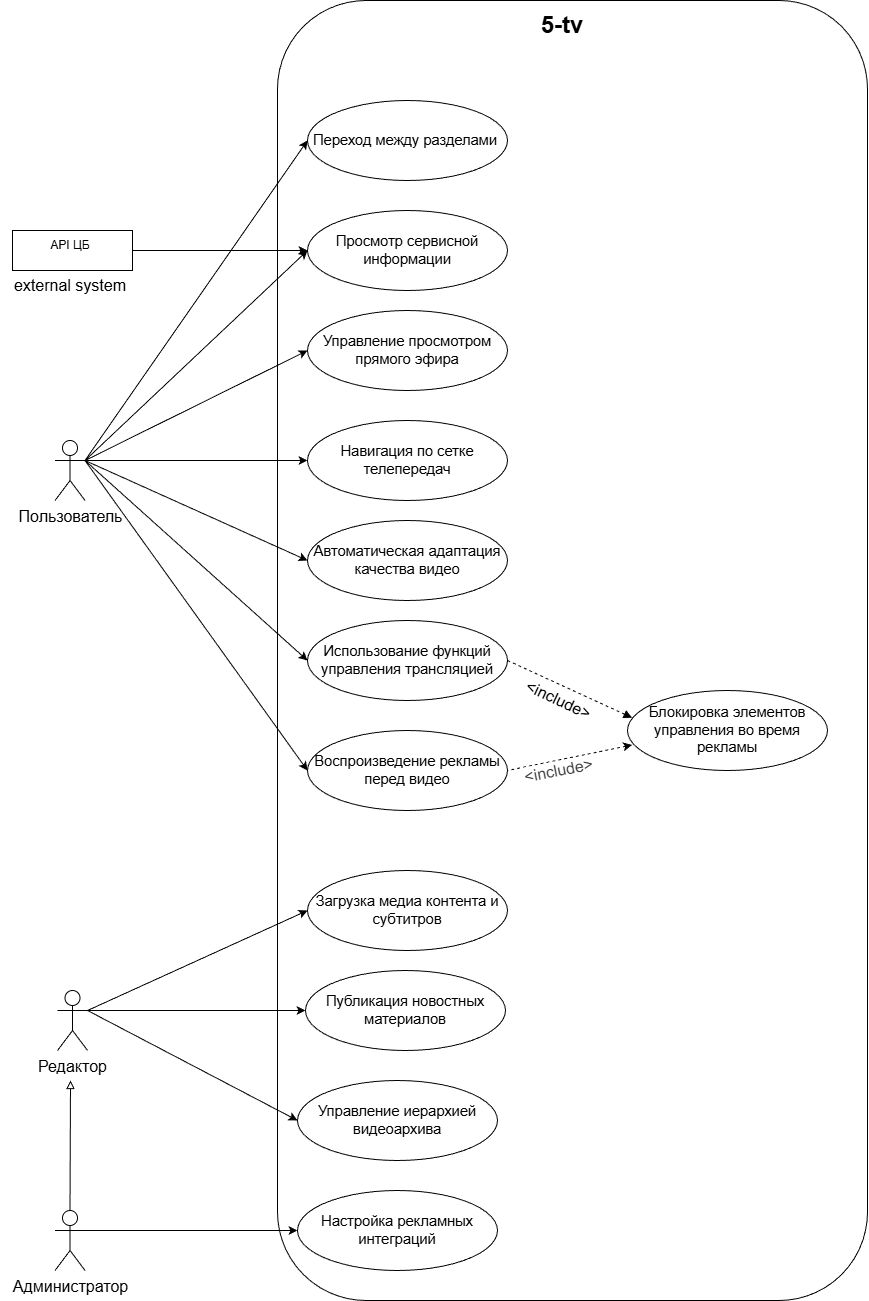

The diagram above was exported from draw.io. Its source (the exported page's mxGraphModel, read from the mxfile embedded in the PNG):
<mxGraphModel dx="983" dy="2084" grid="1" gridSize="10" guides="1" tooltips="1" connect="1" arrows="1" fold="1" page="1" pageScale="1" pageWidth="850" pageHeight="1100" math="0" shadow="0">
  <root>
    <mxCell id="0" />
    <mxCell id="1" parent="0" />
    <mxCell id="33" value="" style="rounded=0;whiteSpace=wrap;html=1;" vertex="1" parent="1">
      <mxGeometry x="25" y="50" width="120" height="40" as="geometry" />
    </mxCell>
    <mxCell id="25" value="" style="rounded=1;whiteSpace=wrap;html=1;" vertex="1" parent="1">
      <mxGeometry x="290" y="-180" width="590" height="1300" as="geometry" />
    </mxCell>
    <mxCell id="5" style="edgeStyle=none;html=1;exitX=1;exitY=0.3333333333333333;exitDx=0;exitDy=0;exitPerimeter=0;entryX=0;entryY=0.5;entryDx=0;entryDy=0;" parent="1" source="2" target="3" edge="1">
      <mxGeometry relative="1" as="geometry" />
    </mxCell>
    <mxCell id="14" style="edgeStyle=none;html=1;exitX=1;exitY=0.3333333333333333;exitDx=0;exitDy=0;exitPerimeter=0;entryX=0;entryY=0.5;entryDx=0;entryDy=0;" parent="1" source="2" target="6" edge="1">
      <mxGeometry relative="1" as="geometry" />
    </mxCell>
    <mxCell id="15" style="edgeStyle=none;html=1;exitX=1;exitY=0.3333333333333333;exitDx=0;exitDy=0;exitPerimeter=0;entryX=0;entryY=0.5;entryDx=0;entryDy=0;" parent="1" source="2" target="7" edge="1">
      <mxGeometry relative="1" as="geometry" />
    </mxCell>
    <mxCell id="16" style="edgeStyle=none;html=1;exitX=1;exitY=0.3333333333333333;exitDx=0;exitDy=0;exitPerimeter=0;entryX=0;entryY=0.5;entryDx=0;entryDy=0;" parent="1" source="2" target="8" edge="1">
      <mxGeometry relative="1" as="geometry" />
    </mxCell>
    <mxCell id="17" style="edgeStyle=none;html=1;exitX=1;exitY=0.3333333333333333;exitDx=0;exitDy=0;exitPerimeter=0;entryX=0;entryY=0.5;entryDx=0;entryDy=0;" parent="1" source="2" target="9" edge="1">
      <mxGeometry relative="1" as="geometry" />
    </mxCell>
    <mxCell id="18" style="edgeStyle=none;html=1;exitX=1;exitY=0.3333333333333333;exitDx=0;exitDy=0;exitPerimeter=0;entryX=0;entryY=0.5;entryDx=0;entryDy=0;" parent="1" source="2" target="10" edge="1">
      <mxGeometry relative="1" as="geometry" />
    </mxCell>
    <mxCell id="20" style="edgeStyle=none;html=1;exitX=1;exitY=0.3333333333333333;exitDx=0;exitDy=0;exitPerimeter=0;entryX=0;entryY=0.5;entryDx=0;entryDy=0;" parent="1" source="2" target="12" edge="1">
      <mxGeometry relative="1" as="geometry" />
    </mxCell>
    <mxCell id="2" value="&lt;font style=&quot;font-size: 16px;&quot;&gt;Пользователь&lt;/font&gt;" style="shape=umlActor;verticalLabelPosition=bottom;verticalAlign=top;html=1;outlineConnect=0;fontSize=14;" parent="1" vertex="1">
      <mxGeometry x="67.5" y="260" width="30" height="60" as="geometry" />
    </mxCell>
    <mxCell id="3" value="&lt;span id=&quot;docs-internal-guid-1aef2754-7fff-d634-fbca-5951538faec4&quot;&gt;&lt;span style=&quot;font-size: 11pt; font-family: Arial, sans-serif; color: rgb(0, 0, 0); background-color: transparent; font-variant-numeric: normal; font-variant-east-asian: normal; font-variant-alternates: normal; font-variant-position: normal; font-variant-emoji: normal; vertical-align: baseline; white-space-collapse: preserve;&quot;&gt;Переход между разделами &lt;/span&gt;&lt;/span&gt;" style="ellipse;whiteSpace=wrap;html=1;" parent="1" vertex="1">
      <mxGeometry x="320" y="-80" width="200" height="80" as="geometry" />
    </mxCell>
    <mxCell id="6" value="&lt;span id=&quot;docs-internal-guid-82c0edd1-7fff-1b52-8758-c8a105fc8408&quot;&gt;&lt;span style=&quot;font-size: 11pt; font-family: Arial, sans-serif; color: rgb(0, 0, 0); background-color: transparent; font-variant-numeric: normal; font-variant-east-asian: normal; font-variant-alternates: normal; font-variant-position: normal; font-variant-emoji: normal; vertical-align: baseline; white-space-collapse: preserve;&quot;&gt;Просмотр сервисной информации&lt;/span&gt;&lt;/span&gt;" style="ellipse;whiteSpace=wrap;html=1;" parent="1" vertex="1">
      <mxGeometry x="320" y="30" width="200" height="80" as="geometry" />
    </mxCell>
    <mxCell id="7" value="&lt;span id=&quot;docs-internal-guid-54b09733-7fff-68bf-87b2-4e506cb0a503&quot;&gt;&lt;span style=&quot;font-size: 11pt; font-family: Arial, sans-serif; color: rgb(0, 0, 0); background-color: transparent; font-variant-numeric: normal; font-variant-east-asian: normal; font-variant-alternates: normal; font-variant-position: normal; font-variant-emoji: normal; vertical-align: baseline; white-space-collapse: preserve;&quot;&gt;Управление просмотром прямого эфира&lt;/span&gt;&lt;/span&gt;" style="ellipse;whiteSpace=wrap;html=1;" parent="1" vertex="1">
      <mxGeometry x="320" y="130" width="200" height="80" as="geometry" />
    </mxCell>
    <mxCell id="8" value="&lt;span id=&quot;docs-internal-guid-cbe2b9cd-7fff-88ee-a038-a90f207f49bb&quot;&gt;&lt;span style=&quot;font-size: 11pt; font-family: Arial, sans-serif; color: rgb(0, 0, 0); background-color: transparent; font-variant-numeric: normal; font-variant-east-asian: normal; font-variant-alternates: normal; font-variant-position: normal; font-variant-emoji: normal; vertical-align: baseline; white-space-collapse: preserve;&quot;&gt;Автоматическая адаптация качества видео&lt;/span&gt;&lt;/span&gt;" style="ellipse;whiteSpace=wrap;html=1;" parent="1" vertex="1">
      <mxGeometry x="320" y="340" width="200" height="80" as="geometry" />
    </mxCell>
    <mxCell id="9" value="&lt;span id=&quot;docs-internal-guid-824483e1-7fff-ed72-1e29-fdef5bfd34fc&quot;&gt;&lt;span style=&quot;font-size: 11pt; font-family: Arial, sans-serif; color: rgb(0, 0, 0); background-color: transparent; font-variant-numeric: normal; font-variant-east-asian: normal; font-variant-alternates: normal; font-variant-position: normal; font-variant-emoji: normal; vertical-align: baseline; white-space-collapse: preserve;&quot;&gt;Использование функций управления трансляцией&lt;/span&gt;&lt;/span&gt;" style="ellipse;whiteSpace=wrap;html=1;" parent="1" vertex="1">
      <mxGeometry x="320" y="440" width="200" height="80" as="geometry" />
    </mxCell>
    <mxCell id="10" value="&lt;span id=&quot;docs-internal-guid-01f593be-7fff-7533-0ff0-82d9a191899e&quot;&gt;&lt;span style=&quot;font-size: 11pt; font-family: Arial, sans-serif; color: rgb(0, 0, 0); background-color: transparent; font-variant-numeric: normal; font-variant-east-asian: normal; font-variant-alternates: normal; font-variant-position: normal; font-variant-emoji: normal; vertical-align: baseline; white-space-collapse: preserve;&quot;&gt;Воспроизведение рекламы перед видео&lt;/span&gt;&lt;/span&gt;" style="ellipse;whiteSpace=wrap;html=1;" parent="1" vertex="1">
      <mxGeometry x="320" y="550" width="200" height="80" as="geometry" />
    </mxCell>
    <mxCell id="21" style="edgeStyle=none;html=1;exitX=0.023;exitY=0.34;exitDx=0;exitDy=0;entryX=1;entryY=0.5;entryDx=0;entryDy=0;dashed=1;startArrow=block;startFill=1;endArrow=none;endFill=0;exitPerimeter=0;" parent="1" source="11" target="9" edge="1">
      <mxGeometry relative="1" as="geometry" />
    </mxCell>
    <mxCell id="23" value="&lt;font style=&quot;font-size: 16px;&quot;&gt;&amp;lt;include&amp;gt;&lt;/font&gt;" style="edgeLabel;html=1;align=center;verticalAlign=middle;resizable=0;points=[];rotation=25;fontSize=14;" parent="21" vertex="1" connectable="0">
      <mxGeometry x="-0.28" y="-5" relative="1" as="geometry">
        <mxPoint x="-32" y="6" as="offset" />
      </mxGeometry>
    </mxCell>
    <mxCell id="22" value="" style="edgeStyle=none;html=1;dashed=1;exitX=0.023;exitY=0.681;exitDx=0;exitDy=0;entryX=1;entryY=0.5;entryDx=0;entryDy=0;startArrow=classic;startFill=1;endArrow=none;endFill=0;exitPerimeter=0;" parent="1" source="11" target="10" edge="1">
      <mxGeometry relative="1" as="geometry" />
    </mxCell>
    <mxCell id="11" value="&lt;span id=&quot;docs-internal-guid-1bea6d93-7fff-9330-4172-8b19b4b8594d&quot;&gt;&lt;span style=&quot;font-size: 11pt; font-family: Arial, sans-serif; color: rgb(0, 0, 0); background-color: transparent; font-variant-numeric: normal; font-variant-east-asian: normal; font-variant-alternates: normal; font-variant-position: normal; font-variant-emoji: normal; vertical-align: baseline; white-space-collapse: preserve;&quot;&gt;Блокировка элементов управления во время рекламы&lt;/span&gt;&lt;/span&gt;" style="ellipse;whiteSpace=wrap;html=1;" parent="1" vertex="1">
      <mxGeometry x="640" y="510" width="200" height="80" as="geometry" />
    </mxCell>
    <mxCell id="12" value="&lt;span id=&quot;docs-internal-guid-390bd073-7fff-cfc7-1459-01e96ec9c86a&quot;&gt;&lt;span style=&quot;font-size: 11pt; font-family: Arial, sans-serif; color: rgb(0, 0, 0); background-color: transparent; font-variant-numeric: normal; font-variant-east-asian: normal; font-variant-alternates: normal; font-variant-position: normal; font-variant-emoji: normal; vertical-align: baseline; white-space-collapse: preserve;&quot;&gt;Навигация по сетке телепередач&lt;/span&gt;&lt;/span&gt;" style="ellipse;whiteSpace=wrap;html=1;" parent="1" vertex="1">
      <mxGeometry x="320" y="240" width="200" height="80" as="geometry" />
    </mxCell>
    <mxCell id="24" value="&lt;span style=&quot;color: rgb(63, 63, 63); font-size: 16px;&quot;&gt;&amp;lt;include&amp;gt;&lt;/span&gt;" style="edgeLabel;html=1;align=center;verticalAlign=middle;resizable=0;points=[];rotation=349;fontSize=14;" parent="1" vertex="1" connectable="0">
      <mxGeometry x="518" y="556" as="geometry">
        <mxPoint x="45.20641104078192" y="43.21864590131849" as="offset" />
      </mxGeometry>
    </mxCell>
    <mxCell id="27" value="&lt;font style=&quot;font-size: 24px;&quot;&gt;&lt;b&gt;5-tv&lt;/b&gt;&lt;/font&gt;" style="text;html=1;align=center;verticalAlign=middle;whiteSpace=wrap;rounded=0;" vertex="1" parent="1">
      <mxGeometry x="545" y="-170" width="60" height="30" as="geometry" />
    </mxCell>
    <mxCell id="29" value="API ЦБ" style="text;html=1;align=center;verticalAlign=middle;whiteSpace=wrap;rounded=0;" vertex="1" parent="1">
      <mxGeometry x="52.5" y="50" width="60" height="30" as="geometry" />
    </mxCell>
    <mxCell id="32" value="&lt;font style=&quot;font-size: 16px;&quot;&gt;external system&lt;/font&gt;" style="text;html=1;align=center;verticalAlign=middle;whiteSpace=wrap;rounded=0;" vertex="1" parent="1">
      <mxGeometry x="12.5" y="90" width="140" height="30" as="geometry" />
    </mxCell>
    <mxCell id="43" style="edgeStyle=none;html=1;exitX=1;exitY=0.5;exitDx=0;exitDy=0;entryX=0;entryY=0.5;entryDx=0;entryDy=0;" edge="1" parent="1" source="33" target="6">
      <mxGeometry relative="1" as="geometry" />
    </mxCell>
    <mxCell id="44" value="&lt;span id=&quot;docs-internal-guid-0e3bd64f-7fff-7dc8-d6e6-8bf50f47c017&quot;&gt;&lt;span style=&quot;font-size: 11pt; font-family: Arial, sans-serif; color: rgb(0, 0, 0); background-color: transparent; font-variant-numeric: normal; font-variant-east-asian: normal; font-variant-alternates: normal; font-variant-position: normal; font-variant-emoji: normal; vertical-align: baseline; white-space-collapse: preserve;&quot;&gt;Загрузка медиа контента и субтитров&lt;/span&gt;&lt;/span&gt;" style="ellipse;whiteSpace=wrap;html=1;" vertex="1" parent="1">
      <mxGeometry x="320" y="690" width="200" height="80" as="geometry" />
    </mxCell>
    <mxCell id="45" value="&lt;span id=&quot;docs-internal-guid-eb3b1667-7fff-5208-a9f3-6e081d44386b&quot;&gt;&lt;span style=&quot;font-size: 11pt; font-family: Arial, sans-serif; color: rgb(0, 0, 0); background-color: transparent; font-variant-numeric: normal; font-variant-east-asian: normal; font-variant-alternates: normal; font-variant-position: normal; font-variant-emoji: normal; vertical-align: baseline; white-space-collapse: preserve;&quot;&gt;Публикация новостных материалов&lt;/span&gt;&lt;/span&gt;" style="ellipse;whiteSpace=wrap;html=1;" vertex="1" parent="1">
      <mxGeometry x="318" y="790" width="200" height="80" as="geometry" />
    </mxCell>
    <mxCell id="46" value="&lt;span id=&quot;docs-internal-guid-311f76ff-7fff-333d-98f2-b71b2fcd32ff&quot;&gt;&lt;span style=&quot;font-size: 11pt; font-family: Arial, sans-serif; color: rgb(0, 0, 0); background-color: transparent; font-variant-numeric: normal; font-variant-east-asian: normal; font-variant-alternates: normal; font-variant-position: normal; font-variant-emoji: normal; vertical-align: baseline; white-space-collapse: preserve;&quot;&gt;Управление иерархией видеоархива&lt;/span&gt;&lt;/span&gt;" style="ellipse;whiteSpace=wrap;html=1;" vertex="1" parent="1">
      <mxGeometry x="310" y="900" width="200" height="80" as="geometry" />
    </mxCell>
    <mxCell id="47" value="&lt;span id=&quot;docs-internal-guid-7695da51-7fff-17c2-5c2c-4a02a1a49792&quot;&gt;&lt;span style=&quot;font-size: 11pt; font-family: Arial, sans-serif; color: rgb(0, 0, 0); background-color: transparent; font-variant-numeric: normal; font-variant-east-asian: normal; font-variant-alternates: normal; font-variant-position: normal; font-variant-emoji: normal; vertical-align: baseline; white-space-collapse: preserve;&quot;&gt;Настройка рекламных интеграций&lt;/span&gt;&lt;/span&gt;" style="ellipse;whiteSpace=wrap;html=1;" vertex="1" parent="1">
      <mxGeometry x="310" y="1010" width="200" height="80" as="geometry" />
    </mxCell>
    <mxCell id="52" style="edgeStyle=none;html=1;exitX=1;exitY=0.3333333333333333;exitDx=0;exitDy=0;exitPerimeter=0;entryX=0;entryY=0.5;entryDx=0;entryDy=0;" edge="1" parent="1" source="48" target="44">
      <mxGeometry relative="1" as="geometry" />
    </mxCell>
    <mxCell id="53" style="edgeStyle=none;html=1;exitX=1;exitY=0.3333333333333333;exitDx=0;exitDy=0;exitPerimeter=0;entryX=0;entryY=0.5;entryDx=0;entryDy=0;" edge="1" parent="1" source="48" target="45">
      <mxGeometry relative="1" as="geometry" />
    </mxCell>
    <mxCell id="54" style="edgeStyle=none;html=1;exitX=1;exitY=0.3333333333333333;exitDx=0;exitDy=0;exitPerimeter=0;entryX=0;entryY=0.5;entryDx=0;entryDy=0;" edge="1" parent="1" source="48" target="46">
      <mxGeometry relative="1" as="geometry" />
    </mxCell>
    <mxCell id="48" value="&lt;font style=&quot;font-size: 16px;&quot;&gt;Редактор&lt;/font&gt;" style="shape=umlActor;verticalLabelPosition=bottom;verticalAlign=top;html=1;outlineConnect=0;fontSize=14;" vertex="1" parent="1">
      <mxGeometry x="70" y="810" width="30" height="60" as="geometry" />
    </mxCell>
    <mxCell id="55" style="edgeStyle=none;html=1;exitX=1;exitY=0.3333333333333333;exitDx=0;exitDy=0;exitPerimeter=0;entryX=0;entryY=0.5;entryDx=0;entryDy=0;" edge="1" parent="1" source="49" target="47">
      <mxGeometry relative="1" as="geometry" />
    </mxCell>
    <mxCell id="57" style="edgeStyle=none;html=1;exitX=0.5;exitY=0;exitDx=0;exitDy=0;exitPerimeter=0;endArrow=block;endFill=0;" edge="1" parent="1" source="49">
      <mxGeometry relative="1" as="geometry">
        <mxPoint x="83" y="900" as="targetPoint" />
      </mxGeometry>
    </mxCell>
    <mxCell id="49" value="&lt;font style=&quot;font-size: 16px;&quot;&gt;Администратор&lt;/font&gt;" style="shape=umlActor;verticalLabelPosition=bottom;verticalAlign=top;html=1;outlineConnect=0;fontSize=14;" vertex="1" parent="1">
      <mxGeometry x="67.5" y="1030" width="30" height="60" as="geometry" />
    </mxCell>
  </root>
</mxGraphModel>